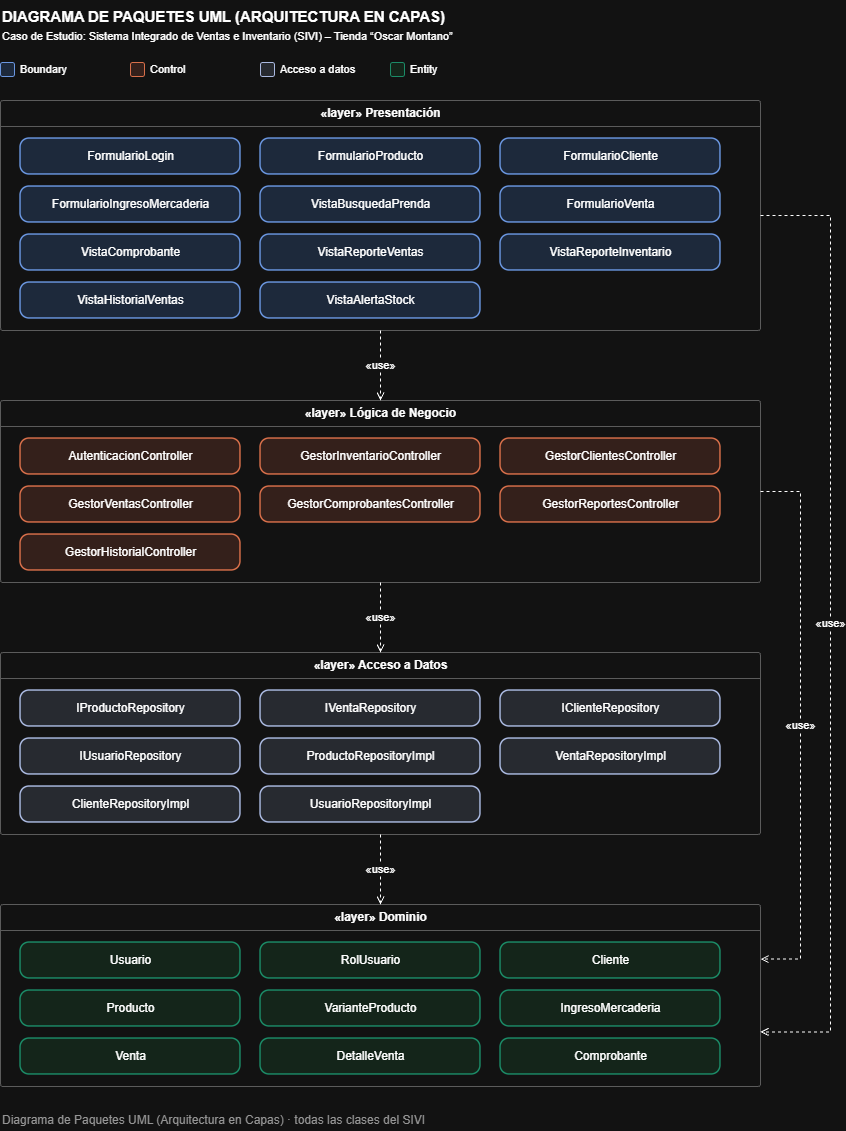

The diagram above was exported from draw.io. Its source (the exported page's mxGraphModel, read from the mxfile embedded in the PNG):
<mxGraphModel dx="2142" dy="1177" grid="1" gridSize="10" guides="1" tooltips="1" connect="1" arrows="1" fold="1" page="1" pageScale="1" pageWidth="1000" pageHeight="1500" math="0" shadow="0">
  <root>
    <mxCell id="0" />
    <mxCell id="1" parent="0" />
    <mxCell id="c2" parent="1" style="text;html=1;align=left;verticalAlign=middle;fontStyle=1;fontSize=15;" value="DIAGRAMA DE PAQUETES UML (ARQUITECTURA EN CAPAS)&lt;br&gt;&lt;font style=&quot;font-size:11px;font-weight:normal&quot;&gt;Caso de Estudio: Sistema Integrado de Ventas e Inventario (SIVI) – Tienda “Oscar Montano”&lt;/font&gt;" vertex="1">
      <mxGeometry height="50" width="700" x="40" y="10" as="geometry" />
    </mxCell>
    <mxCell id="c3" parent="1" style="rounded=1;fillColor=#dae8fc;strokeColor=#3b6fc4;" value="" vertex="1">
      <mxGeometry height="14" width="14" x="40" y="72" as="geometry" />
    </mxCell>
    <mxCell id="c4" parent="1" style="text;html=1;align=left;verticalAlign=middle;fontSize=11;" value="Boundary" vertex="1">
      <mxGeometry height="18" width="100" x="58" y="70" as="geometry" />
    </mxCell>
    <mxCell id="c5" parent="1" style="rounded=1;fillColor=#fce5df;strokeColor=#e0653a;" value="" vertex="1">
      <mxGeometry height="14" width="14" x="170" y="72" as="geometry" />
    </mxCell>
    <mxCell id="c6" parent="1" style="text;html=1;align=left;verticalAlign=middle;fontSize=11;" value="Control" vertex="1">
      <mxGeometry height="18" width="100" x="188" y="70" as="geometry" />
    </mxCell>
    <mxCell id="c7" parent="1" style="rounded=1;fillColor=#dfe3ea;strokeColor=#2c3e6b;" value="" vertex="1">
      <mxGeometry height="14" width="14" x="300" y="72" as="geometry" />
    </mxCell>
    <mxCell id="c8" parent="1" style="text;html=1;align=left;verticalAlign=middle;fontSize=11;" value="Acceso a datos" vertex="1">
      <mxGeometry height="18" width="100" x="318" y="70" as="geometry" />
    </mxCell>
    <mxCell id="c9" parent="1" style="rounded=1;fillColor=#dff3e6;strokeColor=#2eb086;" value="" vertex="1">
      <mxGeometry height="14" width="14" x="430" y="72" as="geometry" />
    </mxCell>
    <mxCell id="c10" parent="1" style="text;html=1;align=left;verticalAlign=middle;fontSize=11;" value="Entity" vertex="1">
      <mxGeometry height="18" width="100" x="448" y="70" as="geometry" />
    </mxCell>
    <mxCell id="c11" parent="1" style="swimlane;startSize=26;html=1;collapsible=0;rounded=1;arcSize=3;fillColor=#ffffff;strokeColor=#aaaaaa;fontStyle=1;swimlaneFillColor=#ffffff;" value="«layer» Presentación" vertex="1">
      <mxGeometry height="230" width="760" x="40" y="110" as="geometry" />
    </mxCell>
    <mxCell id="c12" parent="c11" style="rounded=1;arcSize=25;html=1;fillColor=#dae8fc;strokeColor=#3b6fc4;strokeWidth=1.5;fontSize=12;" value="FormularioLogin" vertex="1">
      <mxGeometry height="36" width="220" x="20" y="38" as="geometry" />
    </mxCell>
    <mxCell id="c13" parent="c11" style="rounded=1;arcSize=25;html=1;fillColor=#dae8fc;strokeColor=#3b6fc4;strokeWidth=1.5;fontSize=12;" value="FormularioProducto" vertex="1">
      <mxGeometry height="36" width="220" x="260" y="38" as="geometry" />
    </mxCell>
    <mxCell id="c14" parent="c11" style="rounded=1;arcSize=25;html=1;fillColor=#dae8fc;strokeColor=#3b6fc4;strokeWidth=1.5;fontSize=12;" value="FormularioCliente" vertex="1">
      <mxGeometry height="36" width="220" x="500" y="38" as="geometry" />
    </mxCell>
    <mxCell id="c15" parent="c11" style="rounded=1;arcSize=25;html=1;fillColor=#dae8fc;strokeColor=#3b6fc4;strokeWidth=1.5;fontSize=12;" value="FormularioIngresoMercaderia" vertex="1">
      <mxGeometry height="36" width="220" x="20" y="86" as="geometry" />
    </mxCell>
    <mxCell id="c16" parent="c11" style="rounded=1;arcSize=25;html=1;fillColor=#dae8fc;strokeColor=#3b6fc4;strokeWidth=1.5;fontSize=12;" value="VistaBusquedaPrenda" vertex="1">
      <mxGeometry height="36" width="220" x="260" y="86" as="geometry" />
    </mxCell>
    <mxCell id="c17" parent="c11" style="rounded=1;arcSize=25;html=1;fillColor=#dae8fc;strokeColor=#3b6fc4;strokeWidth=1.5;fontSize=12;" value="FormularioVenta" vertex="1">
      <mxGeometry height="36" width="220" x="500" y="86" as="geometry" />
    </mxCell>
    <mxCell id="c18" parent="c11" style="rounded=1;arcSize=25;html=1;fillColor=#dae8fc;strokeColor=#3b6fc4;strokeWidth=1.5;fontSize=12;" value="VistaComprobante" vertex="1">
      <mxGeometry height="36" width="220" x="20" y="134" as="geometry" />
    </mxCell>
    <mxCell id="c19" parent="c11" style="rounded=1;arcSize=25;html=1;fillColor=#dae8fc;strokeColor=#3b6fc4;strokeWidth=1.5;fontSize=12;" value="VistaReporteVentas" vertex="1">
      <mxGeometry height="36" width="220" x="260" y="134" as="geometry" />
    </mxCell>
    <mxCell id="c20" parent="c11" style="rounded=1;arcSize=25;html=1;fillColor=#dae8fc;strokeColor=#3b6fc4;strokeWidth=1.5;fontSize=12;" value="VistaReporteInventario" vertex="1">
      <mxGeometry height="36" width="220" x="500" y="134" as="geometry" />
    </mxCell>
    <mxCell id="c21" parent="c11" style="rounded=1;arcSize=25;html=1;fillColor=#dae8fc;strokeColor=#3b6fc4;strokeWidth=1.5;fontSize=12;" value="VistaHistorialVentas" vertex="1">
      <mxGeometry height="36" width="220" x="20" y="182" as="geometry" />
    </mxCell>
    <mxCell id="c22" parent="c11" style="rounded=1;arcSize=25;html=1;fillColor=#dae8fc;strokeColor=#3b6fc4;strokeWidth=1.5;fontSize=12;" value="VistaAlertaStock" vertex="1">
      <mxGeometry height="36" width="220" x="260" y="182" as="geometry" />
    </mxCell>
    <mxCell id="c23" parent="1" style="swimlane;startSize=26;html=1;collapsible=0;rounded=1;arcSize=3;fillColor=#ffffff;strokeColor=#aaaaaa;fontStyle=1;swimlaneFillColor=#ffffff;" value="«layer» Lógica de Negocio" vertex="1">
      <mxGeometry height="182" width="760" x="40" y="410" as="geometry" />
    </mxCell>
    <mxCell id="c24" parent="c23" style="rounded=1;arcSize=25;html=1;fillColor=#fce5df;strokeColor=#e0653a;strokeWidth=1.5;fontSize=12;" value="AutenticacionController" vertex="1">
      <mxGeometry height="36" width="220" x="20" y="38" as="geometry" />
    </mxCell>
    <mxCell id="c25" parent="c23" style="rounded=1;arcSize=25;html=1;fillColor=#fce5df;strokeColor=#e0653a;strokeWidth=1.5;fontSize=12;" value="GestorInventarioController" vertex="1">
      <mxGeometry height="36" width="220" x="260" y="38" as="geometry" />
    </mxCell>
    <mxCell id="c26" parent="c23" style="rounded=1;arcSize=25;html=1;fillColor=#fce5df;strokeColor=#e0653a;strokeWidth=1.5;fontSize=12;" value="GestorClientesController" vertex="1">
      <mxGeometry height="36" width="220" x="500" y="38" as="geometry" />
    </mxCell>
    <mxCell id="c27" parent="c23" style="rounded=1;arcSize=25;html=1;fillColor=#fce5df;strokeColor=#e0653a;strokeWidth=1.5;fontSize=12;" value="GestorVentasController" vertex="1">
      <mxGeometry height="36" width="220" x="20" y="86" as="geometry" />
    </mxCell>
    <mxCell id="c28" parent="c23" style="rounded=1;arcSize=25;html=1;fillColor=#fce5df;strokeColor=#e0653a;strokeWidth=1.5;fontSize=12;" value="GestorComprobantesController" vertex="1">
      <mxGeometry height="36" width="220" x="260" y="86" as="geometry" />
    </mxCell>
    <mxCell id="c29" parent="c23" style="rounded=1;arcSize=25;html=1;fillColor=#fce5df;strokeColor=#e0653a;strokeWidth=1.5;fontSize=12;" value="GestorReportesController" vertex="1">
      <mxGeometry height="36" width="220" x="500" y="86" as="geometry" />
    </mxCell>
    <mxCell id="c30" parent="c23" style="rounded=1;arcSize=25;html=1;fillColor=#fce5df;strokeColor=#e0653a;strokeWidth=1.5;fontSize=12;" value="GestorHistorialController" vertex="1">
      <mxGeometry height="36" width="220" x="20" y="134" as="geometry" />
    </mxCell>
    <mxCell id="c31" parent="1" style="swimlane;startSize=26;html=1;collapsible=0;rounded=1;arcSize=3;fillColor=#ffffff;strokeColor=#aaaaaa;fontStyle=1;swimlaneFillColor=#ffffff;" value="«layer» Acceso a Datos" vertex="1">
      <mxGeometry height="182" width="760" x="40" y="662" as="geometry" />
    </mxCell>
    <mxCell id="c32" parent="c31" style="rounded=1;arcSize=25;html=1;fillColor=#dfe3ea;strokeColor=#2c3e6b;strokeWidth=1.5;fontSize=12;" value="IProductoRepository" vertex="1">
      <mxGeometry height="36" width="220" x="20" y="38" as="geometry" />
    </mxCell>
    <mxCell id="c33" parent="c31" style="rounded=1;arcSize=25;html=1;fillColor=#dfe3ea;strokeColor=#2c3e6b;strokeWidth=1.5;fontSize=12;" value="IVentaRepository" vertex="1">
      <mxGeometry height="36" width="220" x="260" y="38" as="geometry" />
    </mxCell>
    <mxCell id="c34" parent="c31" style="rounded=1;arcSize=25;html=1;fillColor=#dfe3ea;strokeColor=#2c3e6b;strokeWidth=1.5;fontSize=12;" value="IClienteRepository" vertex="1">
      <mxGeometry height="36" width="220" x="500" y="38" as="geometry" />
    </mxCell>
    <mxCell id="c35" parent="c31" style="rounded=1;arcSize=25;html=1;fillColor=#dfe3ea;strokeColor=#2c3e6b;strokeWidth=1.5;fontSize=12;" value="IUsuarioRepository" vertex="1">
      <mxGeometry height="36" width="220" x="20" y="86" as="geometry" />
    </mxCell>
    <mxCell id="c36" parent="c31" style="rounded=1;arcSize=25;html=1;fillColor=#dfe3ea;strokeColor=#2c3e6b;strokeWidth=1.5;fontSize=12;" value="ProductoRepositoryImpl" vertex="1">
      <mxGeometry height="36" width="220" x="260" y="86" as="geometry" />
    </mxCell>
    <mxCell id="c37" parent="c31" style="rounded=1;arcSize=25;html=1;fillColor=#dfe3ea;strokeColor=#2c3e6b;strokeWidth=1.5;fontSize=12;" value="VentaRepositoryImpl" vertex="1">
      <mxGeometry height="36" width="220" x="500" y="86" as="geometry" />
    </mxCell>
    <mxCell id="c38" parent="c31" style="rounded=1;arcSize=25;html=1;fillColor=#dfe3ea;strokeColor=#2c3e6b;strokeWidth=1.5;fontSize=12;" value="ClienteRepositoryImpl" vertex="1">
      <mxGeometry height="36" width="220" x="20" y="134" as="geometry" />
    </mxCell>
    <mxCell id="c39" parent="c31" style="rounded=1;arcSize=25;html=1;fillColor=#dfe3ea;strokeColor=#2c3e6b;strokeWidth=1.5;fontSize=12;" value="UsuarioRepositoryImpl" vertex="1">
      <mxGeometry height="36" width="220" x="260" y="134" as="geometry" />
    </mxCell>
    <mxCell id="c40" parent="1" style="swimlane;startSize=26;html=1;collapsible=0;rounded=1;arcSize=3;fillColor=#ffffff;strokeColor=#aaaaaa;fontStyle=1;swimlaneFillColor=#ffffff;" value="«layer» Dominio" vertex="1">
      <mxGeometry height="182" width="760" x="40" y="914" as="geometry" />
    </mxCell>
    <mxCell id="c41" parent="c40" style="rounded=1;arcSize=25;html=1;fillColor=#dff3e6;strokeColor=#2eb086;strokeWidth=1.5;fontSize=12;" value="Usuario" vertex="1">
      <mxGeometry height="36" width="220" x="20" y="38" as="geometry" />
    </mxCell>
    <mxCell id="c42" parent="c40" style="rounded=1;arcSize=25;html=1;fillColor=#dff3e6;strokeColor=#2eb086;strokeWidth=1.5;fontSize=12;" value="RolUsuario" vertex="1">
      <mxGeometry height="36" width="220" x="260" y="38" as="geometry" />
    </mxCell>
    <mxCell id="c43" parent="c40" style="rounded=1;arcSize=25;html=1;fillColor=#dff3e6;strokeColor=#2eb086;strokeWidth=1.5;fontSize=12;" value="Cliente" vertex="1">
      <mxGeometry height="36" width="220" x="500" y="38" as="geometry" />
    </mxCell>
    <mxCell id="c44" parent="c40" style="rounded=1;arcSize=25;html=1;fillColor=#dff3e6;strokeColor=#2eb086;strokeWidth=1.5;fontSize=12;" value="Producto" vertex="1">
      <mxGeometry height="36" width="220" x="20" y="86" as="geometry" />
    </mxCell>
    <mxCell id="c45" parent="c40" style="rounded=1;arcSize=25;html=1;fillColor=#dff3e6;strokeColor=#2eb086;strokeWidth=1.5;fontSize=12;" value="VarianteProducto" vertex="1">
      <mxGeometry height="36" width="220" x="260" y="86" as="geometry" />
    </mxCell>
    <mxCell id="c46" parent="c40" style="rounded=1;arcSize=25;html=1;fillColor=#dff3e6;strokeColor=#2eb086;strokeWidth=1.5;fontSize=12;" value="IngresoMercaderia" vertex="1">
      <mxGeometry height="36" width="220" x="500" y="86" as="geometry" />
    </mxCell>
    <mxCell id="c47" parent="c40" style="rounded=1;arcSize=25;html=1;fillColor=#dff3e6;strokeColor=#2eb086;strokeWidth=1.5;fontSize=12;" value="Venta" vertex="1">
      <mxGeometry height="36" width="220" x="20" y="134" as="geometry" />
    </mxCell>
    <mxCell id="c48" parent="c40" style="rounded=1;arcSize=25;html=1;fillColor=#dff3e6;strokeColor=#2eb086;strokeWidth=1.5;fontSize=12;" value="DetalleVenta" vertex="1">
      <mxGeometry height="36" width="220" x="260" y="134" as="geometry" />
    </mxCell>
    <mxCell id="c49" parent="c40" style="rounded=1;arcSize=25;html=1;fillColor=#dff3e6;strokeColor=#2eb086;strokeWidth=1.5;fontSize=12;" value="Comprobante" vertex="1">
      <mxGeometry height="36" width="220" x="500" y="134" as="geometry" />
    </mxCell>
    <mxCell id="c50" edge="1" parent="1" source="c11" style="html=1;edgeStyle=orthogonalEdgeStyle;rounded=0;endArrow=open;endFill=0;dashed=1;labelBackgroundColor=#ffffff;fontSize=11;exitX=0.5;exitY=1;entryX=0.5;entryY=0;" target="c23" value="«use»">
      <mxGeometry relative="1" as="geometry" />
    </mxCell>
    <mxCell id="c51" edge="1" parent="1" source="c23" style="html=1;edgeStyle=orthogonalEdgeStyle;rounded=0;endArrow=open;endFill=0;dashed=1;labelBackgroundColor=#ffffff;fontSize=11;exitX=0.5;exitY=1;entryX=0.5;entryY=0;" target="c31" value="«use»">
      <mxGeometry relative="1" as="geometry" />
    </mxCell>
    <mxCell id="c52" edge="1" parent="1" source="c31" style="html=1;edgeStyle=orthogonalEdgeStyle;rounded=0;endArrow=open;endFill=0;dashed=1;labelBackgroundColor=#ffffff;fontSize=11;exitX=0.5;exitY=1;entryX=0.5;entryY=0;" target="c40" value="«use»">
      <mxGeometry relative="1" as="geometry" />
    </mxCell>
    <mxCell id="c53" edge="1" parent="1" source="c11" style="html=1;edgeStyle=orthogonalEdgeStyle;rounded=0;endArrow=open;endFill=0;dashed=1;labelBackgroundColor=#ffffff;fontSize=11;exitX=1;exitY=0.5;entryX=1;entryY=0.7;" target="c40" value="«use»">
      <mxGeometry relative="1" as="geometry">
        <Array as="points">
          <mxPoint x="870" y="225" />
          <mxPoint x="870" y="1041.4" />
        </Array>
      </mxGeometry>
    </mxCell>
    <mxCell id="c54" edge="1" parent="1" source="c23" style="html=1;edgeStyle=orthogonalEdgeStyle;rounded=0;endArrow=open;endFill=0;dashed=1;labelBackgroundColor=#ffffff;fontSize=11;exitX=1;exitY=0.5;entryX=1;entryY=0.3;" target="c40" value="«use»">
      <mxGeometry relative="1" as="geometry">
        <Array as="points">
          <mxPoint x="840" y="501" />
          <mxPoint x="840" y="968.6" />
        </Array>
      </mxGeometry>
    </mxCell>
    <mxCell id="c55" parent="1" style="text;html=1;align=left;fontSize=12;fontColor=#666666;" value="Diagrama de Paquetes UML (Arquitectura en Capas) · todas las clases del SIVI" vertex="1">
      <mxGeometry height="24" width="700" x="40" y="1116" as="geometry" />
    </mxCell>
  </root>
</mxGraphModel>